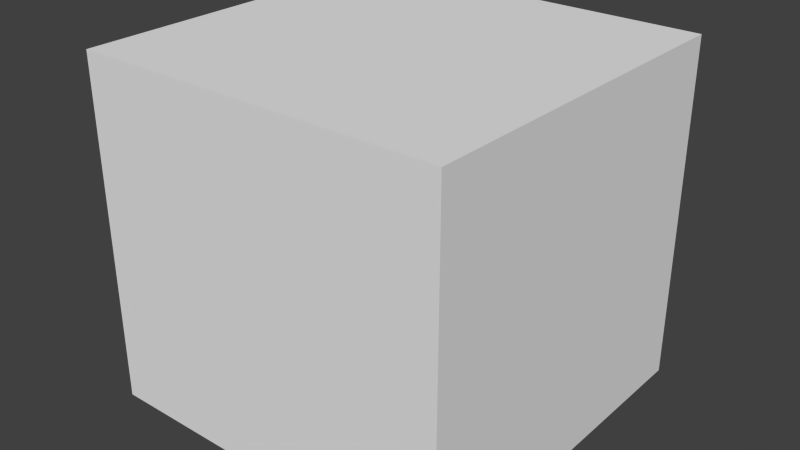 # Source: shape.blend  (saved by Blender 2.67.0; exported with 4.5.12 LTS)
import bpy
from mathutils import Matrix  # noqa: F401  (used for matrix-valued properties, if any)

bpy.ops.wm.read_factory_settings(use_empty=True)
scene = bpy.context.scene
scene.name = 'Scene'

# ---- collections
col_collection_1 = bpy.data.collections.new('Collection 1'); scene.collection.children.link(col_collection_1)

# ---- materials (node trees are filled in below, after node groups)
mat_xa_notc_core_shapes_etherform_p2_mat1 = bpy.data.materials.new('xa_notc_core_shapes_etherform_p2_mat1')
mat_xa_notc_core_shapes_etherform_p2_mat1.alpha_threshold = 0.0
mat_xa_notc_core_shapes_etherform_p2_mat1.use_transparent_shadow = False
mat_xa_notc_core_shapes_etherform_p2_mat1.roughness = 0.5
mat_xa_notc_core_shapes_etherform_p2_mat1.line_color = (0.0, 0.0, 0.0, 1.0)

# ---- material node trees

# ---- world
world_world = bpy.data.worlds.new('World'); scene.world = world_world
world_world.color = (0.05088, 0.05088, 0.05088)
world_world.use_sun_shadow = False
world_world.sun_shadow_jitter_overblur = 0.0
world_world.cycles.sampling_method = 'MANUAL'
world_world.cycles.sample_map_resolution = 256

# ---- meshes
me_plane = bpy.data.meshes.new('Plane')
me_plane.from_pydata([(1.845, -1.099e-07, 1.845), (-1.845, -1.099e-07, 1.845), (1.845, 1.099e-07, -1.845), (-1.845, 1.099e-07, -1.845)], [], [(1, 0, 2, 3)])
_uv = me_plane.uv_layers.new(name='UVMap')
_uv.uv.foreach_set('vector', [0.0, 0.0, 1.0, 0.0, 1.0, 1.0, 0.0, 1.0])
me_plane.materials.append(mat_xa_notc_core_shapes_etherform_p2_mat1)
me_plane.use_remesh_preserve_volume = False
me_plane.use_remesh_preserve_attributes = False
me_plane.use_mirror_vertex_groups = False
me_plane.update()
me_cube_001 = bpy.data.meshes.new('Cube.001')
me_cube_001.from_pydata([(-1.933, -1.933, -1.933), (-1.933, 1.933, -1.933), (1.933, 1.933, -1.933), (1.933, -1.933, -1.933), (-1.933, -1.933, 1.933), (-1.933, 1.933, 1.933), (1.933, 1.933, 1.933), (1.933, -1.933, 1.933)], [], [(4, 5, 1, 0), (5, 6, 2, 1), (6, 7, 3, 2), (7, 4, 0, 3), (0, 1, 2, 3), (7, 6, 5, 4)])
me_cube_001.use_remesh_preserve_volume = False
me_cube_001.use_remesh_preserve_attributes = False
me_cube_001.use_mirror_vertex_groups = False
me_cube_001.update()
me_cube = bpy.data.meshes.new('Cube')
me_cube.from_pydata([(-3.22, -3.146, -3.008), (-3.22, 3.147, -3.008), (3.22, 3.147, -3.008), (3.22, -3.146, -3.008), (-3.22, -3.146, 3.009), (-3.22, 3.147, 3.009), (3.22, 3.147, 3.009), (3.22, -3.146, 3.009)], [], [(4, 5, 1, 0), (5, 6, 2, 1), (6, 7, 3, 2), (7, 4, 0, 3), (0, 1, 2, 3), (7, 6, 5, 4)])
me_cube.use_remesh_preserve_volume = False
me_cube.use_remesh_preserve_attributes = False
me_cube.use_mirror_vertex_groups = False
me_cube.update()

# ---- objects
ob_bb_core = bpy.data.objects.new('BB_Core', me_plane)
ob_lasertrailnode0 = bpy.data.objects.new('LaserTrailNode0', None)
ob_contrail0 = bpy.data.objects.new('Contrail0', None)
ob_eye = bpy.data.objects.new('Eye', None)
ob_cam = bpy.data.objects.new('Cam', None)
ob_collision_1 = bpy.data.objects.new('Collision-1', me_cube_001)
ob_empty = bpy.data.objects.new('Empty', None)
ob_bounds = bpy.data.objects.new('bounds', me_cube)

# ---- transforms, parenting, visibility, modifiers, constraints
ob_bb_core.location = (-5.076e-09, 0.0, 0.0)
ob_bb_core.lineart.crease_threshold = 0.0
ob_lasertrailnode0.location = (-5.076e-09, 0.0, 0.0)
ob_lasertrailnode0.scale = (0.2152, 0.2152, 0.2152)
ob_lasertrailnode0.empty_display_type = 'CONE'
ob_lasertrailnode0.empty_image_offset = (0.0, 0.0)
ob_lasertrailnode0.lineart.crease_threshold = 0.0
ob_contrail0.location = (-5.076e-09, 0.0, 0.0)
ob_contrail0.scale = (0.2152, 0.2152, 0.2152)
ob_contrail0.empty_display_type = 'CONE'
ob_contrail0.empty_image_offset = (0.0, 0.0)
ob_contrail0.lineart.crease_threshold = 0.0
ob_eye.location = (-5.076e-09, 0.0, 0.0)
ob_eye.scale = (0.2152, 0.2152, 0.2152)
ob_eye.empty_display_type = 'CONE'
ob_eye.empty_image_offset = (0.0, 0.0)
ob_eye.lineart.crease_threshold = 0.0
ob_cam.location = (-5.076e-09, -3.0, 2.5)
ob_cam.scale = (0.2152, 0.2152, 0.2152)
ob_cam.empty_display_type = 'CONE'
ob_cam.empty_image_offset = (0.0, 0.0)
ob_cam.lineart.crease_threshold = 0.0
ob_collision_1.location = (-5.076e-09, 0.0, 0.0)
ob_collision_1.lineart.crease_threshold = 0.0
ob_empty.location = (-5.076e-09, 0.0, 0.0)
ob_empty.rotation_euler = (0.0, -0.0, -0.5236)
ob_empty.scale = (0.3531, 0.3531, 0.3531)
ob_empty.empty_display_type = 'ARROWS'
ob_empty.empty_image_offset = (0.0, 0.0)
ob_empty.lineart.crease_threshold = 0.0
ob_bounds.location = (-5.076e-09, 0.0, 0.0)
ob_bounds.display_type = 'WIRE'
ob_bounds.lineart.crease_threshold = 0.0

# ---- collection membership
col_collection_1.objects.link(ob_bb_core)
col_collection_1.objects.link(ob_lasertrailnode0)
col_collection_1.objects.link(ob_contrail0)
col_collection_1.objects.link(ob_eye)
col_collection_1.objects.link(ob_cam)
col_collection_1.objects.link(ob_collision_1)
col_collection_1.objects.link(ob_empty)
col_collection_1.objects.link(ob_bounds)

# ---- scene / render settings (as saved in the file)
scene.frame_start = 1; scene.frame_end = 250; scene.frame_set(4)
scene.render.engine = 'BLENDER_EEVEE_NEXT'
scene.render.image_settings.color_mode = 'RGB'
scene.render.image_settings.compression = 90
scene.render.resolution_percentage = 50
scene.render.dither_intensity = 0.0
scene.render.bake_margin = 2
scene.render.bake_bias = 0.0
scene.cycles.use_denoising = False
scene.cycles.samples = 10
scene.cycles.sampling_pattern = 'TABULATED_SOBOL'
scene.cycles.light_sampling_threshold = 0.0
scene.cycles.use_adaptive_sampling = False
scene.cycles.use_light_tree = False
scene.cycles.blur_glossy = 0.0
scene.cycles.volume_bounces = 1
scene.cycles.pixel_filter_type = 'GAUSSIAN'
scene.cycles.sample_clamp_indirect = 0.0
scene.view_settings.view_transform = 'Standard'
bpy.context.view_layer.update()

# ---- added for rendering (the .blend has no active camera and no usable light): camera, sun
cam_auto = bpy.data.cameras.new('AutoCamera')
cam_auto.lens = 50.0
cam_auto.sensor_width = 36.0
cam_auto.clip_end = 1000.0
ob_auto_camera = bpy.data.objects.new('AutoCamera', cam_auto)
scene.collection.objects.link(ob_auto_camera)
ob_auto_camera.location = (10.0194, -12.0228, 8.01593)
ob_auto_camera.rotation_euler = (1.09748, -7.21219e-08, 0.694738)
scene.camera = ob_auto_camera
light_auto_sun = bpy.data.lights.new('AutoSun', 'SUN')
light_auto_sun.energy = 3.0
light_auto_sun.angle = 0.0523599
ob_auto_sun = bpy.data.objects.new('AutoSun', light_auto_sun)
scene.collection.objects.link(ob_auto_sun)
ob_auto_sun.rotation_euler = (0.872665, 0.174533, 0.523599)
bpy.context.view_layer.update()
